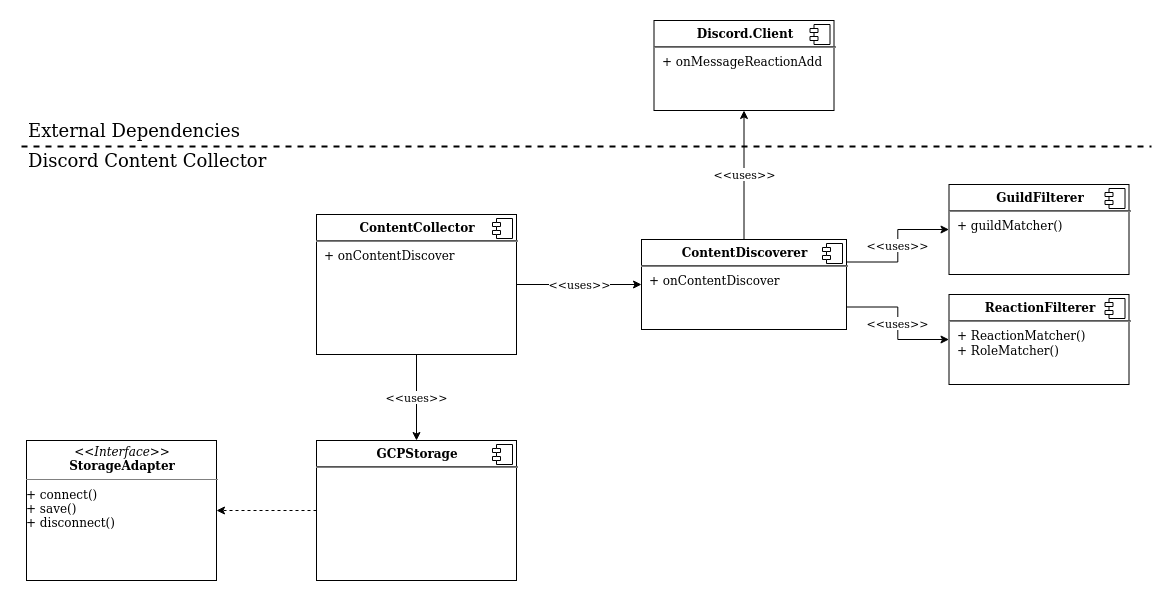

The diagram above was exported from draw.io. Its source (the exported page's mxGraphModel, read from the mxfile embedded in the PNG):
<mxGraphModel dx="2062" dy="1136" grid="1" gridSize="10" guides="1" tooltips="1" connect="1" arrows="1" fold="1" page="1" pageScale="1" pageWidth="1169" pageHeight="827" background="#ffffff" math="0" shadow="0">
  <root>
    <mxCell id="0" />
    <mxCell id="1" parent="0" />
    <mxCell id="zdJP6FcBj_BCIPQRGKUP-18" value="&lt;div&gt;&amp;lt;&amp;lt;uses&amp;gt;&amp;gt;&lt;/div&gt;" style="edgeStyle=orthogonalEdgeStyle;rounded=0;orthogonalLoop=1;jettySize=auto;html=1;exitX=0.5;exitY=0;exitDx=0;exitDy=0;entryX=0.5;entryY=1;entryDx=0;entryDy=0;" edge="1" parent="1" source="zdJP6FcBj_BCIPQRGKUP-4" target="zdJP6FcBj_BCIPQRGKUP-30">
      <mxGeometry relative="1" as="geometry">
        <mxPoint x="750.5" y="230" as="targetPoint" />
      </mxGeometry>
    </mxCell>
    <mxCell id="zdJP6FcBj_BCIPQRGKUP-24" value="&amp;lt;&amp;lt;uses&amp;gt;&amp;gt;" style="edgeStyle=orthogonalEdgeStyle;rounded=0;orthogonalLoop=1;jettySize=auto;html=1;exitX=1;exitY=0.25;exitDx=0;exitDy=0;entryX=0;entryY=0.5;entryDx=0;entryDy=0;" edge="1" parent="1" source="zdJP6FcBj_BCIPQRGKUP-4" target="zdJP6FcBj_BCIPQRGKUP-13">
      <mxGeometry relative="1" as="geometry" />
    </mxCell>
    <mxCell id="zdJP6FcBj_BCIPQRGKUP-25" value="&amp;lt;&amp;lt;uses&amp;gt;&amp;gt;" style="edgeStyle=orthogonalEdgeStyle;rounded=0;orthogonalLoop=1;jettySize=auto;html=1;exitX=1;exitY=0.75;exitDx=0;exitDy=0;" edge="1" parent="1" source="zdJP6FcBj_BCIPQRGKUP-4" target="zdJP6FcBj_BCIPQRGKUP-11">
      <mxGeometry relative="1" as="geometry" />
    </mxCell>
    <mxCell id="zdJP6FcBj_BCIPQRGKUP-4" value="&lt;p style=&quot;margin: 0px ; margin-top: 6px ; text-align: center&quot;&gt;&lt;b&gt;ContentDiscoverer&lt;/b&gt;&lt;/p&gt;&lt;hr&gt;&lt;p style=&quot;margin: 0px ; margin-left: 8px&quot;&gt;+ onContentDiscover&lt;br&gt;&lt;/p&gt;" style="align=left;overflow=fill;html=1;dropTarget=0;" vertex="1" parent="1">
      <mxGeometry x="648" y="349" width="205" height="90" as="geometry" />
    </mxCell>
    <mxCell id="zdJP6FcBj_BCIPQRGKUP-5" value="" style="shape=component;jettyWidth=8;jettyHeight=4;" vertex="1" parent="zdJP6FcBj_BCIPQRGKUP-4">
      <mxGeometry x="1" width="20" height="20" relative="1" as="geometry">
        <mxPoint x="-24" y="4" as="offset" />
      </mxGeometry>
    </mxCell>
    <mxCell id="zdJP6FcBj_BCIPQRGKUP-8" value="&lt;p style=&quot;margin: 0px ; margin-top: 4px ; text-align: center&quot;&gt;&lt;i&gt;&amp;lt;&amp;lt;Interface&amp;gt;&amp;gt;&lt;/i&gt;&lt;br&gt;&lt;b&gt;StorageAdapter&lt;/b&gt;&lt;/p&gt;&lt;hr size=&quot;1&quot;&gt;&lt;div&gt;+ connect()&lt;/div&gt;&lt;div&gt;+ save()&lt;br&gt;&lt;/div&gt;&lt;div&gt;+ disconnect()&lt;br&gt;&lt;/div&gt;" style="verticalAlign=top;align=left;overflow=fill;fontSize=12;fontFamily=Helvetica;html=1;" vertex="1" parent="1">
      <mxGeometry x="33" y="550" width="190" height="140" as="geometry" />
    </mxCell>
    <mxCell id="zdJP6FcBj_BCIPQRGKUP-22" value="&amp;lt;&amp;lt;uses&amp;gt;&amp;gt;" style="edgeStyle=orthogonalEdgeStyle;rounded=0;orthogonalLoop=1;jettySize=auto;html=1;exitX=0.5;exitY=1;exitDx=0;exitDy=0;entryX=0.5;entryY=0;entryDx=0;entryDy=0;" edge="1" parent="1" source="zdJP6FcBj_BCIPQRGKUP-9" target="zdJP6FcBj_BCIPQRGKUP-19">
      <mxGeometry relative="1" as="geometry" />
    </mxCell>
    <mxCell id="zdJP6FcBj_BCIPQRGKUP-23" value="&amp;lt;&amp;lt;uses&amp;gt;&amp;gt;" style="edgeStyle=orthogonalEdgeStyle;rounded=0;orthogonalLoop=1;jettySize=auto;html=1;exitX=1;exitY=0.5;exitDx=0;exitDy=0;entryX=0;entryY=0.5;entryDx=0;entryDy=0;" edge="1" parent="1" source="zdJP6FcBj_BCIPQRGKUP-9" target="zdJP6FcBj_BCIPQRGKUP-4">
      <mxGeometry relative="1" as="geometry" />
    </mxCell>
    <mxCell id="zdJP6FcBj_BCIPQRGKUP-9" value="&lt;p style=&quot;margin: 0px ; margin-top: 6px ; text-align: center&quot;&gt;&lt;b&gt;ContentCollector&lt;/b&gt;&lt;/p&gt;&lt;hr&gt;&lt;p style=&quot;margin: 0px ; margin-left: 8px&quot;&gt;+ onContentDiscover&lt;br&gt;&lt;/p&gt;" style="align=left;overflow=fill;html=1;dropTarget=0;" vertex="1" parent="1">
      <mxGeometry x="323" y="324" width="200" height="140" as="geometry" />
    </mxCell>
    <mxCell id="zdJP6FcBj_BCIPQRGKUP-10" value="" style="shape=component;jettyWidth=8;jettyHeight=4;" vertex="1" parent="zdJP6FcBj_BCIPQRGKUP-9">
      <mxGeometry x="1" width="20" height="20" relative="1" as="geometry">
        <mxPoint x="-24" y="4" as="offset" />
      </mxGeometry>
    </mxCell>
    <mxCell id="zdJP6FcBj_BCIPQRGKUP-11" value="&lt;p style=&quot;margin: 0px ; margin-top: 6px ; text-align: center&quot;&gt;&lt;b&gt;ReactionFilterer&lt;/b&gt;&lt;/p&gt;&lt;hr&gt;&lt;p style=&quot;margin: 0px ; margin-left: 8px&quot;&gt;+ ReactionMatcher()&lt;/p&gt;&lt;p style=&quot;margin: 0px ; margin-left: 8px&quot;&gt;+ RoleMatcher()&lt;br&gt;&lt;/p&gt;" style="align=left;overflow=fill;html=1;dropTarget=0;" vertex="1" parent="1">
      <mxGeometry x="955.5" y="404" width="180" height="90" as="geometry" />
    </mxCell>
    <mxCell id="zdJP6FcBj_BCIPQRGKUP-12" value="" style="shape=component;jettyWidth=8;jettyHeight=4;" vertex="1" parent="zdJP6FcBj_BCIPQRGKUP-11">
      <mxGeometry x="1" width="20" height="20" relative="1" as="geometry">
        <mxPoint x="-24" y="4" as="offset" />
      </mxGeometry>
    </mxCell>
    <mxCell id="zdJP6FcBj_BCIPQRGKUP-13" value="&lt;p style=&quot;margin: 0px ; margin-top: 6px ; text-align: center&quot;&gt;&lt;b&gt;GuildFilterer&lt;/b&gt;&lt;/p&gt;&lt;hr&gt;&lt;p style=&quot;margin: 0px ; margin-left: 8px&quot;&gt;+ guildMatcher()&lt;/p&gt;" style="align=left;overflow=fill;html=1;dropTarget=0;" vertex="1" parent="1">
      <mxGeometry x="955.5" y="294" width="180" height="90" as="geometry" />
    </mxCell>
    <mxCell id="zdJP6FcBj_BCIPQRGKUP-14" value="" style="shape=component;jettyWidth=8;jettyHeight=4;" vertex="1" parent="zdJP6FcBj_BCIPQRGKUP-13">
      <mxGeometry x="1" width="20" height="20" relative="1" as="geometry">
        <mxPoint x="-24" y="4" as="offset" />
      </mxGeometry>
    </mxCell>
    <mxCell id="zdJP6FcBj_BCIPQRGKUP-21" style="edgeStyle=orthogonalEdgeStyle;rounded=0;orthogonalLoop=1;jettySize=auto;html=1;exitX=0;exitY=0.5;exitDx=0;exitDy=0;entryX=1;entryY=0.5;entryDx=0;entryDy=0;dashed=1;" edge="1" parent="1" source="zdJP6FcBj_BCIPQRGKUP-19" target="zdJP6FcBj_BCIPQRGKUP-8">
      <mxGeometry relative="1" as="geometry" />
    </mxCell>
    <mxCell id="zdJP6FcBj_BCIPQRGKUP-19" value="&lt;p style=&quot;margin: 0px ; margin-top: 6px ; text-align: center&quot;&gt;&lt;b&gt;GCPStorage&lt;/b&gt;&lt;br&gt;&lt;/p&gt;&lt;hr&gt;" style="align=left;overflow=fill;html=1;dropTarget=0;" vertex="1" parent="1">
      <mxGeometry x="323" y="550" width="200" height="140" as="geometry" />
    </mxCell>
    <mxCell id="zdJP6FcBj_BCIPQRGKUP-20" value="" style="shape=component;jettyWidth=8;jettyHeight=4;" vertex="1" parent="zdJP6FcBj_BCIPQRGKUP-19">
      <mxGeometry x="1" width="20" height="20" relative="1" as="geometry">
        <mxPoint x="-24" y="4" as="offset" />
      </mxGeometry>
    </mxCell>
    <mxCell id="zdJP6FcBj_BCIPQRGKUP-30" value="&lt;p style=&quot;margin: 0px ; margin-top: 6px ; text-align: center&quot;&gt;&lt;b&gt;Discord.Client&lt;/b&gt;&lt;/p&gt;&lt;hr&gt;&lt;p style=&quot;margin: 0px ; margin-left: 8px&quot;&gt;+ onMessageReactionAdd&lt;/p&gt;" style="align=left;overflow=fill;html=1;dropTarget=0;" vertex="1" parent="1">
      <mxGeometry x="660.5" y="130" width="180" height="90" as="geometry" />
    </mxCell>
    <mxCell id="zdJP6FcBj_BCIPQRGKUP-31" value="" style="shape=component;jettyWidth=8;jettyHeight=4;" vertex="1" parent="zdJP6FcBj_BCIPQRGKUP-30">
      <mxGeometry x="1" width="20" height="20" relative="1" as="geometry">
        <mxPoint x="-24" y="4" as="offset" />
      </mxGeometry>
    </mxCell>
    <mxCell id="zdJP6FcBj_BCIPQRGKUP-32" value="" style="endArrow=none;dashed=1;html=1;strokeWidth=2;" edge="1" parent="1">
      <mxGeometry width="50" height="50" relative="1" as="geometry">
        <mxPoint x="28" y="256" as="sourcePoint" />
        <mxPoint x="1158" y="256" as="targetPoint" />
      </mxGeometry>
    </mxCell>
    <mxCell id="zdJP6FcBj_BCIPQRGKUP-33" value="External Dependencies" style="text;html=1;strokeColor=none;fillColor=none;align=left;verticalAlign=middle;whiteSpace=wrap;rounded=0;dashed=1;fontSize=18;" vertex="1" parent="1">
      <mxGeometry x="33" y="230" width="317" height="20" as="geometry" />
    </mxCell>
    <mxCell id="zdJP6FcBj_BCIPQRGKUP-34" value="Discord Content Collector" style="text;html=1;strokeColor=none;fillColor=none;align=left;verticalAlign=middle;whiteSpace=wrap;rounded=0;dashed=1;fontSize=18;" vertex="1" parent="1">
      <mxGeometry x="33" y="260" width="317" height="20" as="geometry" />
    </mxCell>
  </root>
</mxGraphModel>